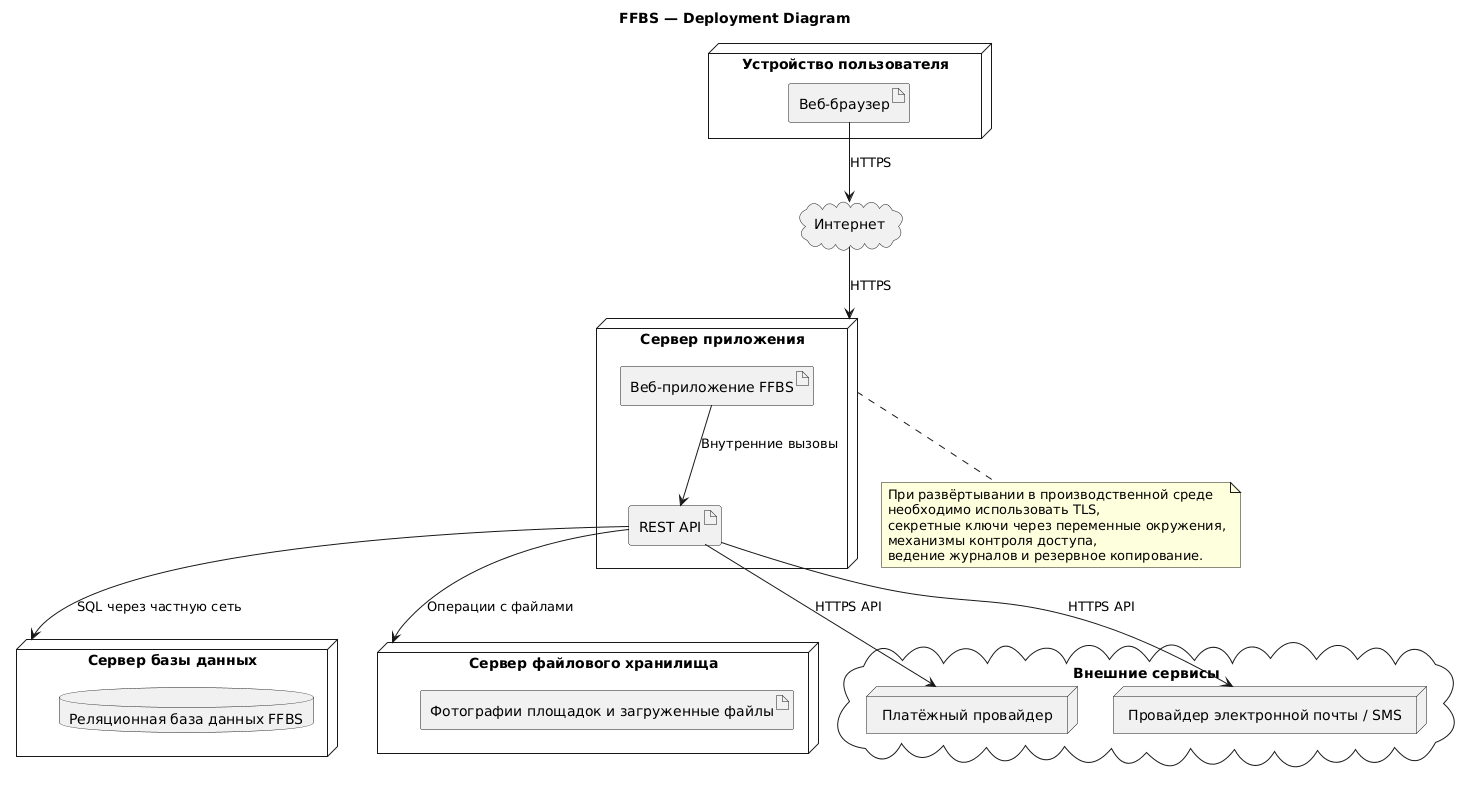

The diagram above was rendered by PlantUML. Its source (embedded in the PNG):
@startuml
title FFBS — Deployment Diagram
skinparam shadowing false

node "Устройство пользователя" as Device {
  artifact "Веб-браузер" as Browser
}

cloud "Интернет" as Internet

node "Сервер приложения" as AppServer {
  artifact "Веб-приложение FFBS" as App
  artifact "REST API" as API
}

node "Сервер базы данных" as DatabaseServer {
  database "Реляционная база данных FFBS" as DB
}

node "Сервер файлового хранилища" as FileServer {
  artifact "Фотографии площадок и загруженные файлы" as Files
}

cloud "Внешние сервисы" as External {
  node "Платёжный провайдер" as Payment
  node "Провайдер электронной почты / SMS" as Messaging
}

Browser --> Internet : HTTPS
Internet --> AppServer : HTTPS
App --> API : Внутренние вызовы
API --> DatabaseServer : SQL через частную сеть
API --> FileServer : Операции с файлами
API --> Payment : HTTPS API
API --> Messaging : HTTPS API

note bottom of AppServer
  При развёртывании в производственной среде
  необходимо использовать TLS,
  секретные ключи через переменные окружения,
  механизмы контроля доступа,
  ведение журналов и резервное копирование.
end note
@enduml